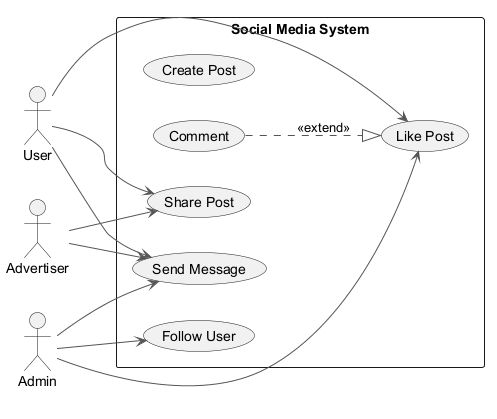

The diagram above was rendered by PlantUML. Its source (embedded in the PNG):
@startuml
skinparam backgroundColor #FFFFFF
skinparam classBackgroundColor #F1F8E9
skinparam classBorderColor #33691E
skinparam ArrowColor #555555
left to right direction
actor "Advertiser" as A
actor "Admin" as A1
actor "User" as U
rectangle "Social Media System" {
  usecase "Like Post" as UC_LikePost
  usecase "Create Post" as UC_CreatePost
  usecase "Comment" as UC_Comment
  usecase "Share Post" as UC_SharePost
  usecase "Send Message" as UC_SendMessage
  usecase "Follow User" as UC_FollowUser
}
A --> UC_SendMessage
A --> UC_SharePost
A1 --> UC_SendMessage
A1 --> UC_LikePost
A1 --> UC_FollowUser
U --> UC_SharePost
U --> UC_LikePost
U --> UC_SendMessage
UC_Comment ..|> UC_LikePost : <<extend>>
@enduml